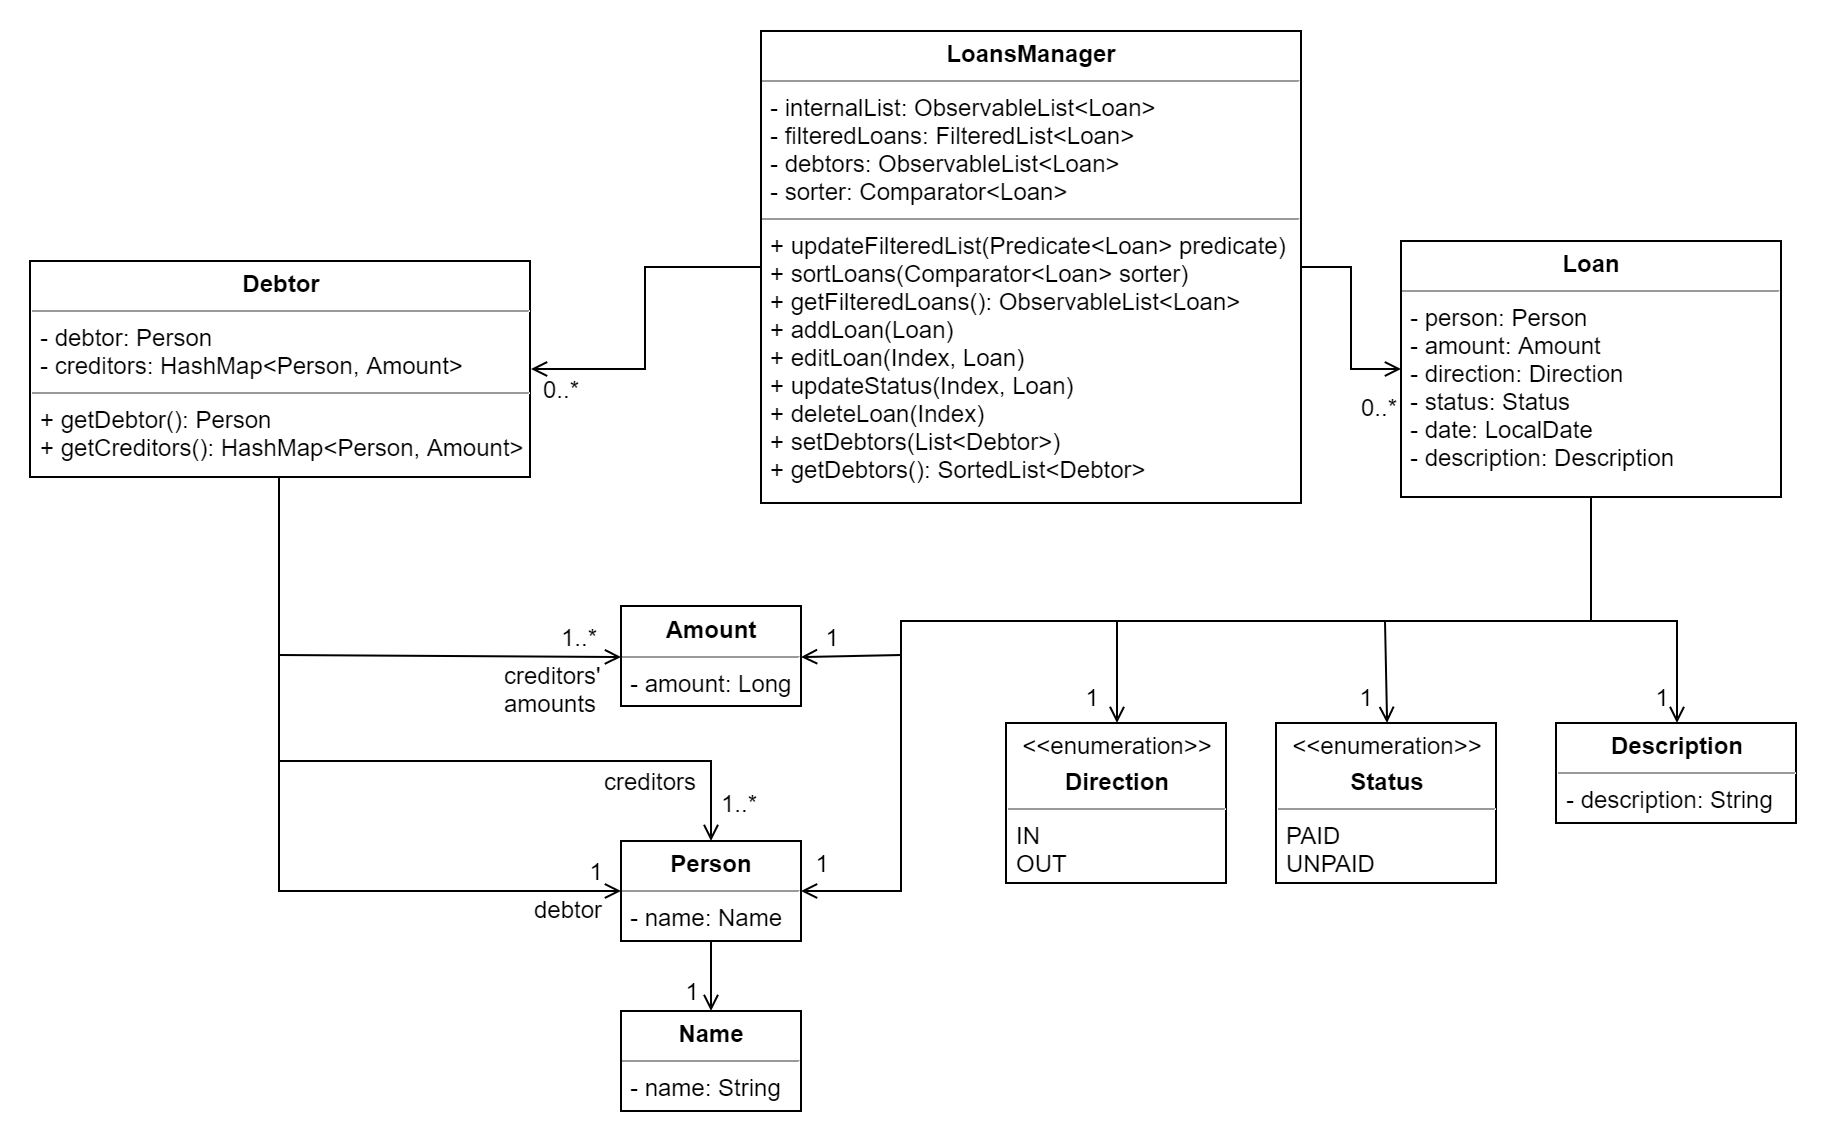

The diagram above was exported from draw.io. Its source (the exported page's mxGraphModel, read from the mxfile embedded in the PNG):
<mxGraphModel dx="1874" dy="555" grid="1" gridSize="10" guides="1" tooltips="1" connect="1" arrows="1" fold="1" page="1" pageScale="1" pageWidth="850" pageHeight="1100" background="#ffffff" math="0" shadow="0">
  <root>
    <mxCell id="0" />
    <mxCell id="1" parent="0" />
    <mxCell id="25LvlVVkLVFsF4mYqzlG-31" value="" style="rounded=0;whiteSpace=wrap;html=1;strokeColor=none;" vertex="1" parent="1">
      <mxGeometry x="-140" y="1050" width="910" height="570" as="geometry" />
    </mxCell>
    <mxCell id="Q1sntgaImQSOlFhTALCE-19" style="edgeStyle=orthogonalEdgeStyle;rounded=0;orthogonalLoop=1;jettySize=auto;html=1;exitX=1;exitY=0.5;exitDx=0;exitDy=0;endArrow=open;endFill=0;" parent="1" source="Q1sntgaImQSOlFhTALCE-5" target="Q1sntgaImQSOlFhTALCE-7" edge="1">
      <mxGeometry relative="1" as="geometry" />
    </mxCell>
    <mxCell id="25LvlVVkLVFsF4mYqzlG-2" style="edgeStyle=orthogonalEdgeStyle;rounded=0;orthogonalLoop=1;jettySize=auto;html=1;entryX=1;entryY=0.5;entryDx=0;entryDy=0;startArrow=none;startFill=0;endArrow=open;endFill=0;" edge="1" parent="1" source="Q1sntgaImQSOlFhTALCE-5" target="25LvlVVkLVFsF4mYqzlG-1">
      <mxGeometry relative="1" as="geometry" />
    </mxCell>
    <mxCell id="Q1sntgaImQSOlFhTALCE-5" value="&lt;p style=&quot;margin: 0px ; margin-top: 4px ; text-align: center&quot;&gt;&lt;b&gt;LoansManager&lt;/b&gt;&lt;br&gt;&lt;/p&gt;&lt;hr size=&quot;1&quot;&gt;&lt;p style=&quot;margin: 0px ; margin-left: 4px&quot;&gt;- internalList: ObservableList&amp;lt;Loan&amp;gt;&lt;/p&gt;&lt;p style=&quot;margin: 0px ; margin-left: 4px&quot;&gt;- filteredLoans: FilteredList&amp;lt;Loan&amp;gt;&lt;br&gt;&lt;/p&gt;&lt;p style=&quot;margin: 0px ; margin-left: 4px&quot;&gt;- debtors: ObservableList&amp;lt;Loan&amp;gt;&lt;/p&gt;&lt;p style=&quot;margin: 0px ; margin-left: 4px&quot;&gt;- sorter: Comparator&amp;lt;Loan&amp;gt;&lt;/p&gt;&lt;hr size=&quot;1&quot;&gt;&lt;p style=&quot;margin: 0px ; margin-left: 4px&quot;&gt;+ updateFilteredList(Predicate&amp;lt;Loan&amp;gt; predicate)&lt;/p&gt;&lt;p style=&quot;margin: 0px ; margin-left: 4px&quot;&gt;+ sortLoans(Comparator&amp;lt;Loan&amp;gt; sorter)&lt;/p&gt;&lt;p style=&quot;margin: 0px ; margin-left: 4px&quot;&gt;&lt;span&gt;+ getFilteredLoans(): ObservableList&amp;lt;Loan&amp;gt;&lt;/span&gt;&lt;/p&gt;&lt;p style=&quot;margin: 0px ; margin-left: 4px&quot;&gt;+ addLoan(Loan)&lt;/p&gt;&lt;p style=&quot;margin: 0px ; margin-left: 4px&quot;&gt;+ editLoan(Index, Loan)&lt;/p&gt;&lt;p style=&quot;margin: 0px ; margin-left: 4px&quot;&gt;+ updateStatus(Index, Loan)&lt;/p&gt;&lt;p style=&quot;margin: 0px ; margin-left: 4px&quot;&gt;+ deleteLoan(Index)&lt;/p&gt;&lt;p style=&quot;margin: 0px ; margin-left: 4px&quot;&gt;+ setDebtors(List&amp;lt;Debtor&amp;gt;)&lt;/p&gt;&lt;p style=&quot;margin: 0px ; margin-left: 4px&quot;&gt;+ getDebtors(): SortedList&amp;lt;Debtor&amp;gt;&lt;/p&gt;" style="verticalAlign=top;align=left;overflow=fill;fontSize=12;fontFamily=Helvetica;html=1;rounded=0;shadow=0;comic=0;labelBackgroundColor=none;strokeColor=#000000;strokeWidth=1;fillColor=#ffffff;" parent="1" vertex="1">
      <mxGeometry x="240" y="1065" width="270" height="236" as="geometry" />
    </mxCell>
    <mxCell id="25LvlVVkLVFsF4mYqzlG-15" style="edgeStyle=orthogonalEdgeStyle;rounded=0;orthogonalLoop=1;jettySize=auto;html=1;entryX=0.5;entryY=0;entryDx=0;entryDy=0;startArrow=none;startFill=0;endArrow=open;endFill=0;" edge="1" parent="1" source="Q1sntgaImQSOlFhTALCE-7" target="Q1sntgaImQSOlFhTALCE-13">
      <mxGeometry relative="1" as="geometry">
        <Array as="points">
          <mxPoint x="655" y="1360" />
          <mxPoint x="418" y="1360" />
        </Array>
      </mxGeometry>
    </mxCell>
    <mxCell id="25LvlVVkLVFsF4mYqzlG-18" style="edgeStyle=orthogonalEdgeStyle;rounded=0;orthogonalLoop=1;jettySize=auto;html=1;entryX=0.5;entryY=0;entryDx=0;entryDy=0;startArrow=none;startFill=0;endArrow=open;endFill=0;" edge="1" parent="1" source="Q1sntgaImQSOlFhTALCE-7" target="Q1sntgaImQSOlFhTALCE-15">
      <mxGeometry relative="1" as="geometry">
        <Array as="points">
          <mxPoint x="655" y="1360" />
          <mxPoint x="552" y="1360" />
        </Array>
      </mxGeometry>
    </mxCell>
    <mxCell id="25LvlVVkLVFsF4mYqzlG-19" style="edgeStyle=orthogonalEdgeStyle;rounded=0;orthogonalLoop=1;jettySize=auto;html=1;entryX=0.5;entryY=0;entryDx=0;entryDy=0;startArrow=none;startFill=0;endArrow=open;endFill=0;" edge="1" parent="1" source="Q1sntgaImQSOlFhTALCE-7" target="Q1sntgaImQSOlFhTALCE-14">
      <mxGeometry relative="1" as="geometry">
        <Array as="points">
          <mxPoint x="655" y="1360" />
          <mxPoint x="698" y="1360" />
        </Array>
      </mxGeometry>
    </mxCell>
    <mxCell id="25LvlVVkLVFsF4mYqzlG-20" style="edgeStyle=orthogonalEdgeStyle;rounded=0;orthogonalLoop=1;jettySize=auto;html=1;entryX=1;entryY=0.5;entryDx=0;entryDy=0;startArrow=none;startFill=0;endArrow=open;endFill=0;" edge="1" parent="1" source="Q1sntgaImQSOlFhTALCE-7" target="Q1sntgaImQSOlFhTALCE-12">
      <mxGeometry relative="1" as="geometry">
        <Array as="points">
          <mxPoint x="655" y="1360" />
          <mxPoint x="310" y="1360" />
          <mxPoint x="310" y="1377" />
        </Array>
      </mxGeometry>
    </mxCell>
    <mxCell id="25LvlVVkLVFsF4mYqzlG-30" style="edgeStyle=orthogonalEdgeStyle;rounded=0;orthogonalLoop=1;jettySize=auto;html=1;entryX=1;entryY=0.5;entryDx=0;entryDy=0;startArrow=none;startFill=0;endArrow=open;endFill=0;" edge="1" parent="1" source="Q1sntgaImQSOlFhTALCE-7" target="Q1sntgaImQSOlFhTALCE-10">
      <mxGeometry relative="1" as="geometry">
        <Array as="points">
          <mxPoint x="655" y="1360" />
          <mxPoint x="310" y="1360" />
          <mxPoint x="310" y="1495" />
        </Array>
      </mxGeometry>
    </mxCell>
    <mxCell id="Q1sntgaImQSOlFhTALCE-7" value="&lt;p style=&quot;margin: 0px ; margin-top: 4px ; text-align: center&quot;&gt;&lt;b&gt;Loan&lt;/b&gt;&lt;br&gt;&lt;/p&gt;&lt;hr size=&quot;1&quot;&gt;&lt;p style=&quot;margin: 0px ; margin-left: 4px&quot;&gt;- person: Person&lt;/p&gt;&lt;p style=&quot;margin: 0px ; margin-left: 4px&quot;&gt;- amount: Amount&lt;/p&gt;&lt;p style=&quot;margin: 0px ; margin-left: 4px&quot;&gt;- direction: Direction&lt;/p&gt;&lt;p style=&quot;margin: 0px ; margin-left: 4px&quot;&gt;- status: Status&lt;/p&gt;&lt;p style=&quot;margin: 0px ; margin-left: 4px&quot;&gt;- date: LocalDate&lt;/p&gt;&lt;p style=&quot;margin: 0px ; margin-left: 4px&quot;&gt;- description: Description&lt;/p&gt;" style="verticalAlign=top;align=left;overflow=fill;fontSize=12;fontFamily=Helvetica;html=1;rounded=0;shadow=0;comic=0;labelBackgroundColor=none;strokeColor=#000000;strokeWidth=1;fillColor=#ffffff;" parent="1" vertex="1">
      <mxGeometry x="560" y="1170" width="190" height="128" as="geometry" />
    </mxCell>
    <mxCell id="Q1sntgaImQSOlFhTALCE-21" style="edgeStyle=orthogonalEdgeStyle;rounded=0;orthogonalLoop=1;jettySize=auto;html=1;entryX=0.5;entryY=0;entryDx=0;entryDy=0;endArrow=open;endFill=0;" parent="1" source="Q1sntgaImQSOlFhTALCE-10" target="Q1sntgaImQSOlFhTALCE-11" edge="1">
      <mxGeometry relative="1" as="geometry" />
    </mxCell>
    <mxCell id="Q1sntgaImQSOlFhTALCE-10" value="&lt;p style=&quot;margin: 0px ; margin-top: 4px ; text-align: center&quot;&gt;&lt;b&gt;Person&lt;/b&gt;&lt;br&gt;&lt;/p&gt;&lt;hr size=&quot;1&quot;&gt;&lt;p style=&quot;margin: 0px ; margin-left: 4px&quot;&gt;- name: Name&lt;/p&gt;" style="verticalAlign=top;align=left;overflow=fill;fontSize=12;fontFamily=Helvetica;html=1;rounded=0;shadow=0;comic=0;labelBackgroundColor=none;strokeColor=#000000;strokeWidth=1;fillColor=#ffffff;" parent="1" vertex="1">
      <mxGeometry x="170" y="1470" width="90" height="50" as="geometry" />
    </mxCell>
    <mxCell id="Q1sntgaImQSOlFhTALCE-11" value="&lt;p style=&quot;margin: 0px ; margin-top: 4px ; text-align: center&quot;&gt;&lt;b&gt;Name&lt;/b&gt;&lt;br&gt;&lt;/p&gt;&lt;hr size=&quot;1&quot;&gt;&lt;p style=&quot;margin: 0px ; margin-left: 4px&quot;&gt;- name: String&lt;/p&gt;" style="verticalAlign=top;align=left;overflow=fill;fontSize=12;fontFamily=Helvetica;html=1;rounded=0;shadow=0;comic=0;labelBackgroundColor=none;strokeColor=#000000;strokeWidth=1;fillColor=#ffffff;" parent="1" vertex="1">
      <mxGeometry x="170" y="1555" width="90" height="50" as="geometry" />
    </mxCell>
    <mxCell id="Q1sntgaImQSOlFhTALCE-12" value="&lt;p style=&quot;margin: 0px ; margin-top: 4px ; text-align: center&quot;&gt;&lt;b&gt;Amount&lt;/b&gt;&lt;/p&gt;&lt;hr size=&quot;1&quot;&gt;&lt;p style=&quot;margin: 0px ; margin-left: 4px&quot;&gt;- amount: Long&lt;/p&gt;" style="verticalAlign=top;align=left;overflow=fill;fontSize=12;fontFamily=Helvetica;html=1;rounded=0;shadow=0;comic=0;labelBackgroundColor=none;strokeColor=#000000;strokeWidth=1;fillColor=#ffffff;" parent="1" vertex="1">
      <mxGeometry x="170" y="1352.5" width="90" height="50" as="geometry" />
    </mxCell>
    <mxCell id="Q1sntgaImQSOlFhTALCE-13" value="&lt;p style=&quot;margin: 0px ; margin-top: 4px ; text-align: center&quot;&gt;&amp;lt;&amp;lt;enumeration&amp;gt;&amp;gt;&lt;/p&gt;&lt;p style=&quot;margin: 0px ; margin-top: 4px ; text-align: center&quot;&gt;&lt;b&gt;Direction&lt;/b&gt;&lt;/p&gt;&lt;hr size=&quot;1&quot;&gt;&lt;p style=&quot;margin: 0px ; margin-left: 4px&quot;&gt;IN&lt;/p&gt;&lt;p style=&quot;margin: 0px ; margin-left: 4px&quot;&gt;OUT&lt;/p&gt;" style="verticalAlign=top;align=left;overflow=fill;fontSize=12;fontFamily=Helvetica;html=1;rounded=0;shadow=0;comic=0;labelBackgroundColor=none;strokeColor=#000000;strokeWidth=1;fillColor=#ffffff;" parent="1" vertex="1">
      <mxGeometry x="362.5" y="1411" width="110" height="80" as="geometry" />
    </mxCell>
    <mxCell id="Q1sntgaImQSOlFhTALCE-14" value="&lt;p style=&quot;margin: 0px ; margin-top: 4px ; text-align: center&quot;&gt;&lt;b&gt;Description&lt;/b&gt;&lt;br&gt;&lt;/p&gt;&lt;hr size=&quot;1&quot;&gt;&lt;p style=&quot;margin: 0px ; margin-left: 4px&quot;&gt;- description: String&lt;/p&gt;" style="verticalAlign=top;align=left;overflow=fill;fontSize=12;fontFamily=Helvetica;html=1;rounded=0;shadow=0;comic=0;labelBackgroundColor=none;strokeColor=#000000;strokeWidth=1;fillColor=#ffffff;" parent="1" vertex="1">
      <mxGeometry x="637.5" y="1411" width="120" height="50" as="geometry" />
    </mxCell>
    <mxCell id="Q1sntgaImQSOlFhTALCE-15" value="&lt;p style=&quot;margin: 0px ; margin-top: 4px ; text-align: center&quot;&gt;&amp;lt;&amp;lt;enumeration&amp;gt;&amp;gt;&lt;/p&gt;&lt;p style=&quot;margin: 0px ; margin-top: 4px ; text-align: center&quot;&gt;&lt;b&gt;Status&lt;/b&gt;&lt;/p&gt;&lt;hr size=&quot;1&quot;&gt;&lt;p style=&quot;margin: 0px ; margin-left: 4px&quot;&gt;PAID&lt;/p&gt;&lt;p style=&quot;margin: 0px ; margin-left: 4px&quot;&gt;UNPAID&lt;/p&gt;" style="verticalAlign=top;align=left;overflow=fill;fontSize=12;fontFamily=Helvetica;html=1;rounded=0;shadow=0;comic=0;labelBackgroundColor=none;strokeColor=#000000;strokeWidth=1;fillColor=#ffffff;" parent="1" vertex="1">
      <mxGeometry x="497.5" y="1411" width="110" height="80" as="geometry" />
    </mxCell>
    <mxCell id="Q1sntgaImQSOlFhTALCE-29" value="0..*" style="text;html=1;strokeColor=none;fillColor=none;align=center;verticalAlign=middle;whiteSpace=wrap;rounded=0;" parent="1" vertex="1">
      <mxGeometry x="537" y="1242.5" width="23" height="20" as="geometry" />
    </mxCell>
    <mxCell id="Q1sntgaImQSOlFhTALCE-32" value="1" style="text;html=1;strokeColor=none;fillColor=none;align=center;verticalAlign=middle;whiteSpace=wrap;rounded=0;" parent="1" vertex="1">
      <mxGeometry x="400" y="1387.5" width="10" height="20" as="geometry" />
    </mxCell>
    <mxCell id="Q1sntgaImQSOlFhTALCE-33" value="1" style="text;html=1;strokeColor=none;fillColor=none;align=center;verticalAlign=middle;whiteSpace=wrap;rounded=0;" parent="1" vertex="1">
      <mxGeometry x="680" y="1387.5" width="20" height="20" as="geometry" />
    </mxCell>
    <mxCell id="Q1sntgaImQSOlFhTALCE-34" value="1" style="text;html=1;strokeColor=none;fillColor=none;align=center;verticalAlign=middle;whiteSpace=wrap;rounded=0;" parent="1" vertex="1">
      <mxGeometry x="200" y="1535" width="10" height="20" as="geometry" />
    </mxCell>
    <mxCell id="Q1sntgaImQSOlFhTALCE-36" value="1" style="text;html=1;strokeColor=none;fillColor=none;align=center;verticalAlign=middle;whiteSpace=wrap;rounded=0;" parent="1" vertex="1">
      <mxGeometry x="537" y="1387.5" width="10" height="20" as="geometry" />
    </mxCell>
    <mxCell id="25LvlVVkLVFsF4mYqzlG-22" style="edgeStyle=orthogonalEdgeStyle;rounded=0;orthogonalLoop=1;jettySize=auto;html=1;entryX=0;entryY=0.5;entryDx=0;entryDy=0;startArrow=none;startFill=0;endArrow=open;endFill=0;" edge="1" parent="1" source="25LvlVVkLVFsF4mYqzlG-1" target="Q1sntgaImQSOlFhTALCE-12">
      <mxGeometry relative="1" as="geometry">
        <Array as="points">
          <mxPoint x="-1" y="1377" />
        </Array>
      </mxGeometry>
    </mxCell>
    <mxCell id="25LvlVVkLVFsF4mYqzlG-23" style="edgeStyle=orthogonalEdgeStyle;rounded=0;orthogonalLoop=1;jettySize=auto;html=1;entryX=0;entryY=0.5;entryDx=0;entryDy=0;startArrow=none;startFill=0;endArrow=open;endFill=0;" edge="1" parent="1" source="25LvlVVkLVFsF4mYqzlG-1" target="Q1sntgaImQSOlFhTALCE-10">
      <mxGeometry relative="1" as="geometry">
        <Array as="points">
          <mxPoint x="-1" y="1495" />
        </Array>
      </mxGeometry>
    </mxCell>
    <mxCell id="25LvlVVkLVFsF4mYqzlG-24" style="edgeStyle=orthogonalEdgeStyle;rounded=0;orthogonalLoop=1;jettySize=auto;html=1;entryX=0.5;entryY=0;entryDx=0;entryDy=0;startArrow=none;startFill=0;endArrow=open;endFill=0;" edge="1" parent="1" source="25LvlVVkLVFsF4mYqzlG-1" target="Q1sntgaImQSOlFhTALCE-10">
      <mxGeometry relative="1" as="geometry">
        <Array as="points">
          <mxPoint x="-1" y="1430" />
          <mxPoint x="215" y="1430" />
        </Array>
      </mxGeometry>
    </mxCell>
    <mxCell id="25LvlVVkLVFsF4mYqzlG-1" value="&lt;p style=&quot;margin: 0px ; margin-top: 4px ; text-align: center&quot;&gt;&lt;b&gt;Debtor&lt;/b&gt;&lt;br&gt;&lt;/p&gt;&lt;hr size=&quot;1&quot;&gt;&lt;p style=&quot;margin: 0px ; margin-left: 4px&quot;&gt;- debtor: Person&lt;/p&gt;&lt;p style=&quot;margin: 0px ; margin-left: 4px&quot;&gt;- creditors: HashMap&amp;lt;Person, Amount&amp;gt;&lt;/p&gt;&lt;hr size=&quot;1&quot;&gt;&lt;p style=&quot;margin: 0px ; margin-left: 4px&quot;&gt;+ getDebtor(): Person&lt;br&gt;&lt;/p&gt;&lt;p style=&quot;margin: 0px ; margin-left: 4px&quot;&gt;+ getCreditors(): HashMap&amp;lt;Person, Amount&amp;gt;&lt;/p&gt;" style="verticalAlign=top;align=left;overflow=fill;fontSize=12;fontFamily=Helvetica;html=1;rounded=0;shadow=0;comic=0;labelBackgroundColor=none;strokeColor=#000000;strokeWidth=1;fillColor=#ffffff;" vertex="1" parent="1">
      <mxGeometry x="-125.5" y="1180" width="250" height="108" as="geometry" />
    </mxCell>
    <mxCell id="25LvlVVkLVFsF4mYqzlG-21" value="1" style="text;html=1;strokeColor=none;fillColor=none;align=center;verticalAlign=middle;whiteSpace=wrap;rounded=0;" vertex="1" parent="1">
      <mxGeometry x="270" y="1357.5" width="10" height="20" as="geometry" />
    </mxCell>
    <mxCell id="25LvlVVkLVFsF4mYqzlG-25" value="debtor" style="text;html=1;resizable=0;points=[];autosize=1;align=left;verticalAlign=top;spacingTop=-4;" vertex="1" parent="1">
      <mxGeometry x="124.5" y="1495" width="50" height="20" as="geometry" />
    </mxCell>
    <mxCell id="25LvlVVkLVFsF4mYqzlG-26" value="creditors'&lt;br&gt;amounts" style="text;html=1;resizable=0;points=[];autosize=1;align=left;verticalAlign=top;spacingTop=-4;" vertex="1" parent="1">
      <mxGeometry x="110" y="1377.5" width="60" height="30" as="geometry" />
    </mxCell>
    <mxCell id="25LvlVVkLVFsF4mYqzlG-27" value="creditors" style="text;html=1;resizable=0;points=[];autosize=1;align=left;verticalAlign=top;spacingTop=-4;" vertex="1" parent="1">
      <mxGeometry x="160" y="1431" width="60" height="20" as="geometry" />
    </mxCell>
    <mxCell id="25LvlVVkLVFsF4mYqzlG-28" value="1..*" style="text;html=1;strokeColor=none;fillColor=none;align=center;verticalAlign=middle;whiteSpace=wrap;rounded=0;" vertex="1" parent="1">
      <mxGeometry x="217" y="1441" width="23" height="20" as="geometry" />
    </mxCell>
    <mxCell id="25LvlVVkLVFsF4mYqzlG-29" value="1..*" style="text;html=1;strokeColor=none;fillColor=none;align=center;verticalAlign=middle;whiteSpace=wrap;rounded=0;" vertex="1" parent="1">
      <mxGeometry x="137" y="1357.5" width="23" height="20" as="geometry" />
    </mxCell>
    <mxCell id="25LvlVVkLVFsF4mYqzlG-32" value="1" style="text;html=1;strokeColor=none;fillColor=none;align=center;verticalAlign=middle;whiteSpace=wrap;rounded=0;" vertex="1" parent="1">
      <mxGeometry x="265" y="1471" width="10" height="20" as="geometry" />
    </mxCell>
    <mxCell id="25LvlVVkLVFsF4mYqzlG-33" value="0..*" style="text;html=1;strokeColor=none;fillColor=none;align=center;verticalAlign=middle;whiteSpace=wrap;rounded=0;" vertex="1" parent="1">
      <mxGeometry x="128.5" y="1234" width="23" height="20" as="geometry" />
    </mxCell>
    <mxCell id="25LvlVVkLVFsF4mYqzlG-34" value="1" style="text;html=1;strokeColor=none;fillColor=none;align=center;verticalAlign=middle;whiteSpace=wrap;rounded=0;" vertex="1" parent="1">
      <mxGeometry x="151.5" y="1475" width="10" height="20" as="geometry" />
    </mxCell>
  </root>
</mxGraphModel>